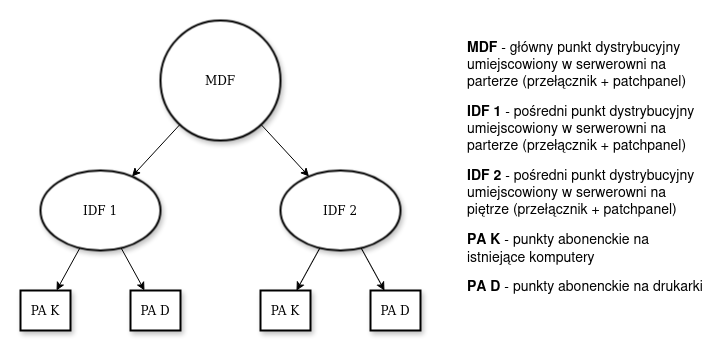

The diagram above was exported from draw.io. Its source (the exported page's mxGraphModel, read from the mxfile embedded in the PNG):
<mxGraphModel dx="2185" dy="514" grid="1" gridSize="10" guides="1" tooltips="1" connect="1" arrows="1" fold="1" page="1" pageScale="1" pageWidth="1100" pageHeight="850" background="none" math="0" shadow="0">
  <root>
    <mxCell id="0" />
    <mxCell id="1" parent="0" />
    <mxCell id="GzppEULCzXmEJpfFBmxU-16" style="rounded=0;orthogonalLoop=1;jettySize=auto;html=1;" edge="1" parent="1" source="GzppEULCzXmEJpfFBmxU-1" target="GzppEULCzXmEJpfFBmxU-11">
      <mxGeometry relative="1" as="geometry" />
    </mxCell>
    <mxCell id="GzppEULCzXmEJpfFBmxU-17" style="rounded=0;orthogonalLoop=1;jettySize=auto;html=1;" edge="1" parent="1" source="GzppEULCzXmEJpfFBmxU-1" target="GzppEULCzXmEJpfFBmxU-10">
      <mxGeometry relative="1" as="geometry" />
    </mxCell>
    <mxCell id="GzppEULCzXmEJpfFBmxU-1" value="IDF 2" style="ellipse;whiteSpace=wrap;html=1;rounded=1;shadow=1;comic=0;labelBackgroundColor=none;strokeWidth=2;fontFamily=Verdana;fontSize=12;align=center;" vertex="1" parent="1">
      <mxGeometry x="-460" y="200" width="120" height="80" as="geometry" />
    </mxCell>
    <mxCell id="GzppEULCzXmEJpfFBmxU-12" style="rounded=0;orthogonalLoop=1;jettySize=auto;html=1;" edge="1" parent="1" source="GzppEULCzXmEJpfFBmxU-2" target="GzppEULCzXmEJpfFBmxU-1">
      <mxGeometry relative="1" as="geometry" />
    </mxCell>
    <mxCell id="GzppEULCzXmEJpfFBmxU-13" style="rounded=0;orthogonalLoop=1;jettySize=auto;html=1;" edge="1" parent="1" source="GzppEULCzXmEJpfFBmxU-2" target="GzppEULCzXmEJpfFBmxU-3">
      <mxGeometry relative="1" as="geometry" />
    </mxCell>
    <mxCell id="GzppEULCzXmEJpfFBmxU-2" value="MDF" style="ellipse;whiteSpace=wrap;html=1;rounded=1;shadow=1;comic=0;labelBackgroundColor=none;strokeWidth=2;fontFamily=Verdana;fontSize=12;align=center;" vertex="1" parent="1">
      <mxGeometry x="-580" y="50" width="120" height="120" as="geometry" />
    </mxCell>
    <mxCell id="GzppEULCzXmEJpfFBmxU-14" style="rounded=0;orthogonalLoop=1;jettySize=auto;html=1;" edge="1" parent="1" source="GzppEULCzXmEJpfFBmxU-3" target="GzppEULCzXmEJpfFBmxU-4">
      <mxGeometry relative="1" as="geometry" />
    </mxCell>
    <mxCell id="GzppEULCzXmEJpfFBmxU-15" style="rounded=0;orthogonalLoop=1;jettySize=auto;html=1;" edge="1" parent="1" source="GzppEULCzXmEJpfFBmxU-3" target="GzppEULCzXmEJpfFBmxU-9">
      <mxGeometry relative="1" as="geometry" />
    </mxCell>
    <mxCell id="GzppEULCzXmEJpfFBmxU-3" value="IDF 1" style="ellipse;whiteSpace=wrap;html=1;rounded=1;shadow=1;comic=0;labelBackgroundColor=none;strokeWidth=2;fontFamily=Verdana;fontSize=12;align=center;" vertex="1" parent="1">
      <mxGeometry x="-700" y="200" width="120" height="80" as="geometry" />
    </mxCell>
    <mxCell id="GzppEULCzXmEJpfFBmxU-4" value="PA K" style="whiteSpace=wrap;html=1;rounded=1;shadow=1;comic=0;labelBackgroundColor=none;strokeWidth=2;fontFamily=Verdana;fontSize=12;align=center;arcSize=0;" vertex="1" parent="1">
      <mxGeometry x="-720" y="320" width="50" height="40" as="geometry" />
    </mxCell>
    <mxCell id="GzppEULCzXmEJpfFBmxU-9" value="PA D" style="whiteSpace=wrap;html=1;rounded=1;shadow=1;comic=0;labelBackgroundColor=none;strokeWidth=2;fontFamily=Verdana;fontSize=12;align=center;arcSize=0;" vertex="1" parent="1">
      <mxGeometry x="-610" y="320" width="50" height="40" as="geometry" />
    </mxCell>
    <mxCell id="GzppEULCzXmEJpfFBmxU-10" value="PA K" style="whiteSpace=wrap;html=1;rounded=1;shadow=1;comic=0;labelBackgroundColor=none;strokeWidth=2;fontFamily=Verdana;fontSize=12;align=center;arcSize=0;" vertex="1" parent="1">
      <mxGeometry x="-480" y="320" width="50" height="40" as="geometry" />
    </mxCell>
    <mxCell id="GzppEULCzXmEJpfFBmxU-11" value="PA D" style="whiteSpace=wrap;html=1;rounded=1;shadow=1;comic=0;labelBackgroundColor=none;strokeWidth=2;fontFamily=Verdana;fontSize=12;align=center;arcSize=0;" vertex="1" parent="1">
      <mxGeometry x="-370" y="320" width="50" height="40" as="geometry" />
    </mxCell>
    <mxCell id="GzppEULCzXmEJpfFBmxU-18" value="" style="shape=table;startSize=0;container=1;collapsible=0;childLayout=tableLayout;fontSize=11;fillColor=none;strokeColor=none;" vertex="1" parent="1">
      <mxGeometry x="-280" y="60" width="250" height="269.9999999999998" as="geometry" />
    </mxCell>
    <mxCell id="GzppEULCzXmEJpfFBmxU-19" value="" style="shape=tableRow;horizontal=0;startSize=0;swimlaneHead=0;swimlaneBody=0;strokeColor=inherit;top=0;left=0;bottom=0;right=0;collapsible=0;dropTarget=0;fillColor=none;points=[[0,0.5],[1,0.5]];portConstraint=eastwest;fontSize=16;" vertex="1" parent="GzppEULCzXmEJpfFBmxU-18">
      <mxGeometry width="250" height="65" as="geometry" />
    </mxCell>
    <mxCell id="GzppEULCzXmEJpfFBmxU-20" value="&lt;font style=&quot;font-size: 14px;&quot;&gt;&lt;b&gt;MDF&lt;/b&gt; - główny punkt dystrybucyjny umiejscowiony w serwerowni na parterze (przełącznik + patchpanel)&lt;/font&gt;" style="shape=partialRectangle;html=1;whiteSpace=wrap;connectable=0;strokeColor=inherit;overflow=hidden;fillColor=none;top=0;left=0;bottom=0;right=0;pointerEvents=1;fontSize=12;align=left;spacingLeft=5;" vertex="1" parent="GzppEULCzXmEJpfFBmxU-19">
      <mxGeometry width="250" height="65" as="geometry">
        <mxRectangle width="250" height="65" as="alternateBounds" />
      </mxGeometry>
    </mxCell>
    <mxCell id="GzppEULCzXmEJpfFBmxU-21" value="" style="shape=tableRow;horizontal=0;startSize=0;swimlaneHead=0;swimlaneBody=0;strokeColor=inherit;top=0;left=0;bottom=0;right=0;collapsible=0;dropTarget=0;fillColor=none;points=[[0,0.5],[1,0.5]];portConstraint=eastwest;fontSize=16;" vertex="1" parent="GzppEULCzXmEJpfFBmxU-18">
      <mxGeometry y="65" width="250" height="63" as="geometry" />
    </mxCell>
    <mxCell id="GzppEULCzXmEJpfFBmxU-22" value="&lt;font style=&quot;font-size: 14px;&quot;&gt;&lt;b&gt;IDF 1&lt;/b&gt; - pośredni punkt dystrybucyjny umiejscowiony w serwerowni na parterze (przełącznik + patchpanel)&lt;br&gt;&lt;/font&gt;" style="shape=partialRectangle;html=1;whiteSpace=wrap;connectable=0;strokeColor=inherit;overflow=hidden;fillColor=none;top=0;left=0;bottom=0;right=0;pointerEvents=1;fontSize=12;align=left;spacingLeft=5;" vertex="1" parent="GzppEULCzXmEJpfFBmxU-21">
      <mxGeometry width="250" height="63" as="geometry">
        <mxRectangle width="250" height="63" as="alternateBounds" />
      </mxGeometry>
    </mxCell>
    <mxCell id="GzppEULCzXmEJpfFBmxU-23" value="" style="shape=tableRow;horizontal=0;startSize=0;swimlaneHead=0;swimlaneBody=0;strokeColor=inherit;top=0;left=0;bottom=0;right=0;collapsible=0;dropTarget=0;fillColor=none;points=[[0,0.5],[1,0.5]];portConstraint=eastwest;fontSize=16;" vertex="1" parent="GzppEULCzXmEJpfFBmxU-18">
      <mxGeometry y="128" width="250" height="65" as="geometry" />
    </mxCell>
    <mxCell id="GzppEULCzXmEJpfFBmxU-24" value="&lt;font style=&quot;font-size: 14px;&quot;&gt;&lt;b&gt;IDF 2&lt;/b&gt; - pośredni punkt dystrybucyjny umiejscowiony w serwerowni na piętrze (przełącznik + patchpanel)&lt;br&gt;&lt;/font&gt;" style="shape=partialRectangle;html=1;whiteSpace=wrap;connectable=0;strokeColor=inherit;overflow=hidden;fillColor=none;top=0;left=0;bottom=0;right=0;pointerEvents=1;fontSize=12;align=left;spacingLeft=5;" vertex="1" parent="GzppEULCzXmEJpfFBmxU-23">
      <mxGeometry width="250" height="65" as="geometry">
        <mxRectangle width="250" height="65" as="alternateBounds" />
      </mxGeometry>
    </mxCell>
    <mxCell id="GzppEULCzXmEJpfFBmxU-25" style="shape=tableRow;horizontal=0;startSize=0;swimlaneHead=0;swimlaneBody=0;strokeColor=inherit;top=0;left=0;bottom=0;right=0;collapsible=0;dropTarget=0;fillColor=none;points=[[0,0.5],[1,0.5]];portConstraint=eastwest;fontSize=16;" vertex="1" parent="GzppEULCzXmEJpfFBmxU-18">
      <mxGeometry y="193" width="250" height="47" as="geometry" />
    </mxCell>
    <mxCell id="GzppEULCzXmEJpfFBmxU-26" value="&lt;font style=&quot;font-size: 14px;&quot;&gt;&lt;b&gt;PA K&lt;/b&gt; - punkty abonenckie na istniejące komputery&lt;br&gt;&lt;/font&gt;" style="shape=partialRectangle;html=1;whiteSpace=wrap;connectable=0;strokeColor=inherit;overflow=hidden;fillColor=none;top=0;left=0;bottom=0;right=0;pointerEvents=1;fontSize=12;align=left;spacingLeft=5;" vertex="1" parent="GzppEULCzXmEJpfFBmxU-25">
      <mxGeometry width="250" height="47" as="geometry">
        <mxRectangle width="250" height="47" as="alternateBounds" />
      </mxGeometry>
    </mxCell>
    <mxCell id="GzppEULCzXmEJpfFBmxU-36" style="shape=tableRow;horizontal=0;startSize=0;swimlaneHead=0;swimlaneBody=0;strokeColor=inherit;top=0;left=0;bottom=0;right=0;collapsible=0;dropTarget=0;fillColor=none;points=[[0,0.5],[1,0.5]];portConstraint=eastwest;fontSize=16;" vertex="1" parent="GzppEULCzXmEJpfFBmxU-18">
      <mxGeometry y="240" width="250" height="30" as="geometry" />
    </mxCell>
    <mxCell id="GzppEULCzXmEJpfFBmxU-37" value="&lt;font style=&quot;font-size: 14px;&quot;&gt;&lt;b&gt;PA D&lt;/b&gt; - punkty abonenckie na drukarki&lt;br&gt;&lt;/font&gt;" style="shape=partialRectangle;html=1;whiteSpace=wrap;connectable=0;strokeColor=inherit;overflow=hidden;fillColor=none;top=0;left=0;bottom=0;right=0;pointerEvents=1;fontSize=12;align=left;spacingLeft=5;" vertex="1" parent="GzppEULCzXmEJpfFBmxU-36">
      <mxGeometry width="250" height="30" as="geometry">
        <mxRectangle width="250" height="30" as="alternateBounds" />
      </mxGeometry>
    </mxCell>
  </root>
</mxGraphModel>